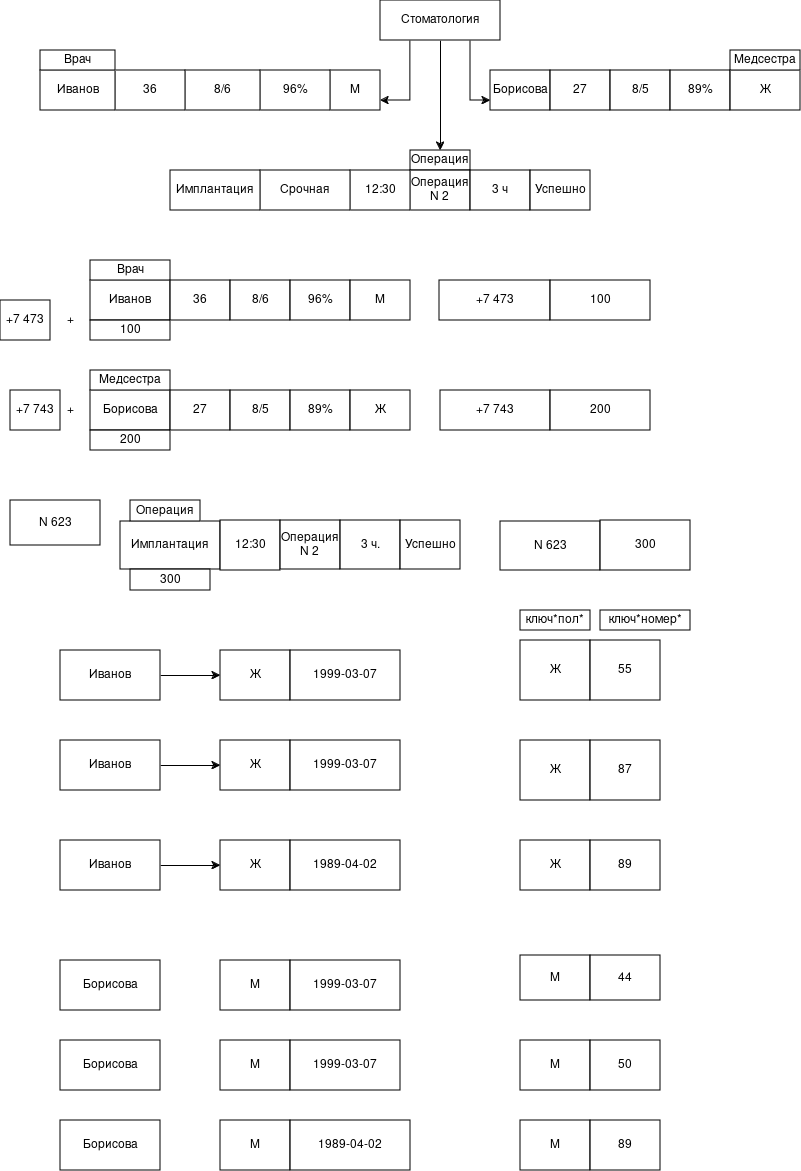

The diagram above was exported from draw.io. Its source (the exported page's mxGraphModel, read from the mxfile embedded in the PNG):
<mxGraphModel dx="2072" dy="638" grid="1" gridSize="10" guides="1" tooltips="1" connect="1" arrows="1" fold="1" page="1" pageScale="1" pageWidth="827" pageHeight="1169" math="0" shadow="0">
  <root>
    <mxCell id="0" />
    <mxCell id="1" parent="0" />
    <mxCell id="h9wHeq0aAWSGCD-RWJqD-6" edge="1" parent="1" source="h9wHeq0aAWSGCD-RWJqD-2" style="edgeStyle=orthogonalEdgeStyle;rounded=0;orthogonalLoop=1;jettySize=auto;html=1;exitX=0.5;exitY=1;exitDx=0;exitDy=0;">
      <mxGeometry relative="1" as="geometry">
        <mxPoint x="380" y="190" as="targetPoint" />
      </mxGeometry>
    </mxCell>
    <mxCell id="h9wHeq0aAWSGCD-RWJqD-30" edge="1" parent="1" source="h9wHeq0aAWSGCD-RWJqD-2" style="edgeStyle=orthogonalEdgeStyle;rounded=0;orthogonalLoop=1;jettySize=auto;html=1;exitX=0.25;exitY=1;exitDx=0;exitDy=0;entryX=1;entryY=0.75;entryDx=0;entryDy=0;" target="h9wHeq0aAWSGCD-RWJqD-18">
      <mxGeometry relative="1" as="geometry" />
    </mxCell>
    <mxCell id="h9wHeq0aAWSGCD-RWJqD-37" edge="1" parent="1" source="h9wHeq0aAWSGCD-RWJqD-2" style="edgeStyle=orthogonalEdgeStyle;rounded=0;orthogonalLoop=1;jettySize=auto;html=1;exitX=0.75;exitY=1;exitDx=0;exitDy=0;entryX=0;entryY=0.75;entryDx=0;entryDy=0;" target="h9wHeq0aAWSGCD-RWJqD-31">
      <mxGeometry relative="1" as="geometry" />
    </mxCell>
    <mxCell id="h9wHeq0aAWSGCD-RWJqD-2" parent="1" style="rounded=0;whiteSpace=wrap;html=1;" value="Стоматология" vertex="1">
      <mxGeometry height="40" width="120" x="320" y="40" as="geometry" />
    </mxCell>
    <mxCell id="h9wHeq0aAWSGCD-RWJqD-4" parent="1" style="rounded=0;whiteSpace=wrap;html=1;" value="Операция" vertex="1">
      <mxGeometry height="20" width="60" x="350" y="190" as="geometry" />
    </mxCell>
    <mxCell id="h9wHeq0aAWSGCD-RWJqD-8" parent="1" style="rounded=0;whiteSpace=wrap;html=1;" value="&lt;div&gt;Операция&lt;/div&gt;&lt;div&gt;N 2&lt;br&gt;&lt;/div&gt;" vertex="1">
      <mxGeometry height="40" width="60" x="350" y="210" as="geometry" />
    </mxCell>
    <mxCell id="h9wHeq0aAWSGCD-RWJqD-9" parent="1" style="rounded=0;whiteSpace=wrap;html=1;" value="12:30" vertex="1">
      <mxGeometry height="40" width="60" x="290" y="210" as="geometry" />
    </mxCell>
    <mxCell id="h9wHeq0aAWSGCD-RWJqD-10" parent="1" style="rounded=0;whiteSpace=wrap;html=1;" value="Срочная" vertex="1">
      <mxGeometry height="40" width="90" x="200" y="210" as="geometry" />
    </mxCell>
    <mxCell id="h9wHeq0aAWSGCD-RWJqD-11" parent="1" style="rounded=0;whiteSpace=wrap;html=1;" value="Имплантация" vertex="1">
      <mxGeometry height="40" width="90" x="110" y="210" as="geometry" />
    </mxCell>
    <mxCell id="h9wHeq0aAWSGCD-RWJqD-12" parent="1" style="rounded=0;whiteSpace=wrap;html=1;" value="3 ч" vertex="1">
      <mxGeometry height="40" width="60" x="410" y="210" as="geometry" />
    </mxCell>
    <mxCell id="h9wHeq0aAWSGCD-RWJqD-13" parent="1" style="rounded=0;whiteSpace=wrap;html=1;" value="Успешно" vertex="1">
      <mxGeometry height="40" width="60" x="470" y="210" as="geometry" />
    </mxCell>
    <mxCell id="h9wHeq0aAWSGCD-RWJqD-18" parent="1" style="rounded=0;whiteSpace=wrap;html=1;" value="М" vertex="1">
      <mxGeometry height="40" width="50" x="270" y="110" as="geometry" />
    </mxCell>
    <mxCell id="h9wHeq0aAWSGCD-RWJqD-19" parent="1" style="rounded=0;whiteSpace=wrap;html=1;" value="96%" vertex="1">
      <mxGeometry height="40" width="70" x="200" y="110" as="geometry" />
    </mxCell>
    <mxCell id="h9wHeq0aAWSGCD-RWJqD-24" parent="1" style="rounded=0;whiteSpace=wrap;html=1;" value="8/6" vertex="1">
      <mxGeometry height="40" width="75" x="125" y="110" as="geometry" />
    </mxCell>
    <mxCell id="h9wHeq0aAWSGCD-RWJqD-25" parent="1" style="rounded=0;whiteSpace=wrap;html=1;" value="36" vertex="1">
      <mxGeometry height="40" width="70" x="55" y="110" as="geometry" />
    </mxCell>
    <mxCell id="h9wHeq0aAWSGCD-RWJqD-27" parent="1" style="rounded=0;whiteSpace=wrap;html=1;" value="Иванов" vertex="1">
      <mxGeometry height="40" width="75" x="-20" y="110" as="geometry" />
    </mxCell>
    <mxCell id="h9wHeq0aAWSGCD-RWJqD-29" parent="1" style="rounded=0;whiteSpace=wrap;html=1;" value="Врач" vertex="1">
      <mxGeometry height="20" width="75" x="-20" y="90" as="geometry" />
    </mxCell>
    <mxCell id="h9wHeq0aAWSGCD-RWJqD-31" parent="1" style="rounded=0;whiteSpace=wrap;html=1;" value="Борисова" vertex="1">
      <mxGeometry height="40" width="60" x="430" y="110" as="geometry" />
    </mxCell>
    <mxCell id="h9wHeq0aAWSGCD-RWJqD-32" parent="1" style="rounded=0;whiteSpace=wrap;html=1;" value="27" vertex="1">
      <mxGeometry height="40" width="60" x="490" y="110" as="geometry" />
    </mxCell>
    <mxCell id="h9wHeq0aAWSGCD-RWJqD-33" parent="1" style="rounded=0;whiteSpace=wrap;html=1;" value="8/5" vertex="1">
      <mxGeometry height="40" width="60" x="550" y="110" as="geometry" />
    </mxCell>
    <mxCell id="h9wHeq0aAWSGCD-RWJqD-34" parent="1" style="rounded=0;whiteSpace=wrap;html=1;" value="89%" vertex="1">
      <mxGeometry height="40" width="60" x="610" y="110" as="geometry" />
    </mxCell>
    <mxCell id="h9wHeq0aAWSGCD-RWJqD-35" parent="1" style="rounded=0;whiteSpace=wrap;html=1;" value="Ж" vertex="1">
      <mxGeometry height="40" width="70" x="670" y="110" as="geometry" />
    </mxCell>
    <mxCell id="h9wHeq0aAWSGCD-RWJqD-36" parent="1" style="rounded=0;whiteSpace=wrap;html=1;" value="Медсестра" vertex="1">
      <mxGeometry height="20" width="70" x="670" y="90" as="geometry" />
    </mxCell>
    <mxCell id="h9wHeq0aAWSGCD-RWJqD-38" parent="1" style="rounded=0;whiteSpace=wrap;html=1;" value="+7 473" vertex="1">
      <mxGeometry height="40" width="50" x="-60" y="340" as="geometry" />
    </mxCell>
    <mxCell id="h9wHeq0aAWSGCD-RWJqD-40" parent="1" style="rounded=0;whiteSpace=wrap;html=1;" value="Иванов" vertex="1">
      <mxGeometry height="40" width="80" x="30" y="320" as="geometry" />
    </mxCell>
    <mxCell id="h9wHeq0aAWSGCD-RWJqD-41" parent="1" style="rounded=0;whiteSpace=wrap;html=1;" value="Врач" vertex="1">
      <mxGeometry height="20" width="80" x="30" y="300" as="geometry" />
    </mxCell>
    <mxCell id="h9wHeq0aAWSGCD-RWJqD-42" parent="1" style="rounded=0;whiteSpace=wrap;html=1;" value="100" vertex="1">
      <mxGeometry height="20" width="80" x="30" y="360" as="geometry" />
    </mxCell>
    <mxCell id="h9wHeq0aAWSGCD-RWJqD-43" parent="1" style="rounded=0;whiteSpace=wrap;html=1;" value="36" vertex="1">
      <mxGeometry height="40" width="60" x="110" y="320" as="geometry" />
    </mxCell>
    <mxCell id="h9wHeq0aAWSGCD-RWJqD-44" parent="1" style="rounded=0;whiteSpace=wrap;html=1;" value="8/6" vertex="1">
      <mxGeometry height="40" width="60" x="170" y="320" as="geometry" />
    </mxCell>
    <mxCell id="h9wHeq0aAWSGCD-RWJqD-46" parent="1" style="rounded=0;whiteSpace=wrap;html=1;" value="96%" vertex="1">
      <mxGeometry height="40" width="60" x="230" y="320" as="geometry" />
    </mxCell>
    <mxCell id="h9wHeq0aAWSGCD-RWJqD-48" parent="1" style="rounded=0;whiteSpace=wrap;html=1;" value="М" vertex="1">
      <mxGeometry height="40" width="60" x="290" y="320" as="geometry" />
    </mxCell>
    <mxCell id="h9wHeq0aAWSGCD-RWJqD-51" parent="1" style="text;html=1;whiteSpace=wrap;strokeColor=none;fillColor=none;align=center;verticalAlign=middle;rounded=0;" value="+" vertex="1">
      <mxGeometry height="25" width="60" x="-20" y="347.5" as="geometry" />
    </mxCell>
    <mxCell id="h9wHeq0aAWSGCD-RWJqD-53" edge="1" parent="1" source="h9wHeq0aAWSGCD-RWJqD-51" style="edgeStyle=orthogonalEdgeStyle;rounded=0;orthogonalLoop=1;jettySize=auto;html=1;exitX=0.5;exitY=1;exitDx=0;exitDy=0;" target="h9wHeq0aAWSGCD-RWJqD-51">
      <mxGeometry relative="1" as="geometry" />
    </mxCell>
    <mxCell id="h9wHeq0aAWSGCD-RWJqD-54" parent="1" style="rounded=0;whiteSpace=wrap;html=1;" value="+7 473" vertex="1">
      <mxGeometry height="40" width="111" x="379" y="320" as="geometry" />
    </mxCell>
    <mxCell id="h9wHeq0aAWSGCD-RWJqD-55" parent="1" style="rounded=0;whiteSpace=wrap;html=1;" value="100" vertex="1">
      <mxGeometry height="40" width="100" x="490" y="320" as="geometry" />
    </mxCell>
    <mxCell id="h9wHeq0aAWSGCD-RWJqD-56" parent="1" style="rounded=0;whiteSpace=wrap;html=1;" value="+7 743" vertex="1">
      <mxGeometry height="40" width="50" x="-50" y="430" as="geometry" />
    </mxCell>
    <mxCell id="h9wHeq0aAWSGCD-RWJqD-57" parent="1" style="text;html=1;whiteSpace=wrap;strokeColor=none;fillColor=none;align=center;verticalAlign=middle;rounded=0;" value="+" vertex="1">
      <mxGeometry height="30" width="60" x="-20" y="435" as="geometry" />
    </mxCell>
    <mxCell id="h9wHeq0aAWSGCD-RWJqD-58" parent="1" style="rounded=0;whiteSpace=wrap;html=1;" value="Борисова" vertex="1">
      <mxGeometry height="40" width="80" x="30" y="430" as="geometry" />
    </mxCell>
    <mxCell id="h9wHeq0aAWSGCD-RWJqD-59" parent="1" style="rounded=0;whiteSpace=wrap;html=1;" value="Медсестра" vertex="1">
      <mxGeometry height="20" width="80" x="30" y="410" as="geometry" />
    </mxCell>
    <mxCell id="h9wHeq0aAWSGCD-RWJqD-60" parent="1" style="rounded=0;whiteSpace=wrap;html=1;" value="200" vertex="1">
      <mxGeometry height="20" width="80" x="30" y="470" as="geometry" />
    </mxCell>
    <mxCell id="h9wHeq0aAWSGCD-RWJqD-61" parent="1" style="rounded=0;whiteSpace=wrap;html=1;" value="27" vertex="1">
      <mxGeometry height="40" width="60" x="110" y="430" as="geometry" />
    </mxCell>
    <mxCell id="h9wHeq0aAWSGCD-RWJqD-63" parent="1" style="rounded=0;whiteSpace=wrap;html=1;" value="8/5" vertex="1">
      <mxGeometry height="40" width="60" x="170" y="430" as="geometry" />
    </mxCell>
    <mxCell id="h9wHeq0aAWSGCD-RWJqD-64" parent="1" style="rounded=0;whiteSpace=wrap;html=1;" value="89%" vertex="1">
      <mxGeometry height="40" width="60" x="230" y="430" as="geometry" />
    </mxCell>
    <mxCell id="h9wHeq0aAWSGCD-RWJqD-65" parent="1" style="rounded=0;whiteSpace=wrap;html=1;" value="Ж" vertex="1">
      <mxGeometry height="40" width="60" x="290" y="430" as="geometry" />
    </mxCell>
    <mxCell id="h9wHeq0aAWSGCD-RWJqD-66" parent="1" style="rounded=0;whiteSpace=wrap;html=1;" value="N 623" vertex="1">
      <mxGeometry height="45" width="90" x="-50" y="540" as="geometry" />
    </mxCell>
    <mxCell id="h9wHeq0aAWSGCD-RWJqD-67" parent="1" style="rounded=0;whiteSpace=wrap;html=1;" value="Имплантация" vertex="1">
      <mxGeometry height="48" width="100" x="60" y="561" as="geometry" />
    </mxCell>
    <mxCell id="h9wHeq0aAWSGCD-RWJqD-68" parent="1" style="rounded=0;whiteSpace=wrap;html=1;" value="Операция" vertex="1">
      <mxGeometry height="21" width="70" x="70" y="540" as="geometry" />
    </mxCell>
    <mxCell id="h9wHeq0aAWSGCD-RWJqD-69" parent="1" style="rounded=0;whiteSpace=wrap;html=1;" value="300" vertex="1">
      <mxGeometry height="21" width="80" x="70" y="609" as="geometry" />
    </mxCell>
    <mxCell id="h9wHeq0aAWSGCD-RWJqD-70" parent="1" style="rounded=0;whiteSpace=wrap;html=1;" value="12:30" vertex="1">
      <mxGeometry height="50" width="60" x="160" y="560" as="geometry" />
    </mxCell>
    <mxCell id="h9wHeq0aAWSGCD-RWJqD-72" parent="1" style="rounded=0;whiteSpace=wrap;html=1;" value="&lt;div&gt;Операция &lt;br&gt;&lt;/div&gt;&lt;div&gt;N 2&lt;br&gt;&lt;/div&gt;" vertex="1">
      <mxGeometry height="49" width="60" x="220" y="560" as="geometry" />
    </mxCell>
    <mxCell id="h9wHeq0aAWSGCD-RWJqD-73" parent="1" style="rounded=0;whiteSpace=wrap;html=1;" value="3 ч." vertex="1">
      <mxGeometry height="49" width="60" x="280" y="560" as="geometry" />
    </mxCell>
    <mxCell id="h9wHeq0aAWSGCD-RWJqD-74" parent="1" style="rounded=0;whiteSpace=wrap;html=1;" value="Успешно" vertex="1">
      <mxGeometry height="49" width="60" x="340" y="560" as="geometry" />
    </mxCell>
    <mxCell id="h9wHeq0aAWSGCD-RWJqD-90" parent="1" style="rounded=0;whiteSpace=wrap;html=1;" value="+7 743" vertex="1">
      <mxGeometry height="40" width="110" x="380" y="430" as="geometry" />
    </mxCell>
    <mxCell id="h9wHeq0aAWSGCD-RWJqD-91" parent="1" style="rounded=0;whiteSpace=wrap;html=1;" value="200" vertex="1">
      <mxGeometry height="40" width="100" x="490" y="430" as="geometry" />
    </mxCell>
    <mxCell id="h9wHeq0aAWSGCD-RWJqD-107" edge="1" parent="1" source="h9wHeq0aAWSGCD-RWJqD-92" style="edgeStyle=orthogonalEdgeStyle;rounded=0;orthogonalLoop=1;jettySize=auto;html=1;" target="h9wHeq0aAWSGCD-RWJqD-95" value="">
      <mxGeometry relative="1" as="geometry" />
    </mxCell>
    <mxCell id="h9wHeq0aAWSGCD-RWJqD-92" parent="1" style="rounded=0;whiteSpace=wrap;html=1;" value="Иванов" vertex="1">
      <mxGeometry height="50" width="100" y="690" as="geometry" />
    </mxCell>
    <mxCell id="h9wHeq0aAWSGCD-RWJqD-104" edge="1" parent="1" source="h9wHeq0aAWSGCD-RWJqD-93" style="edgeStyle=orthogonalEdgeStyle;rounded=0;orthogonalLoop=1;jettySize=auto;html=1;entryX=0;entryY=0.5;entryDx=0;entryDy=0;" target="h9wHeq0aAWSGCD-RWJqD-96">
      <mxGeometry relative="1" as="geometry" />
    </mxCell>
    <mxCell id="h9wHeq0aAWSGCD-RWJqD-93" parent="1" style="rounded=0;whiteSpace=wrap;html=1;" value="Иванов" vertex="1">
      <mxGeometry height="50" width="100" y="780" as="geometry" />
    </mxCell>
    <mxCell id="h9wHeq0aAWSGCD-RWJqD-105" edge="1" parent="1" source="h9wHeq0aAWSGCD-RWJqD-94" style="edgeStyle=orthogonalEdgeStyle;rounded=0;orthogonalLoop=1;jettySize=auto;html=1;" target="h9wHeq0aAWSGCD-RWJqD-97" value="">
      <mxGeometry relative="1" as="geometry" />
    </mxCell>
    <mxCell id="h9wHeq0aAWSGCD-RWJqD-94" parent="1" style="rounded=0;whiteSpace=wrap;html=1;" value="Иванов" vertex="1">
      <mxGeometry height="50" width="100" y="880" as="geometry" />
    </mxCell>
    <mxCell id="h9wHeq0aAWSGCD-RWJqD-95" parent="1" style="rounded=0;whiteSpace=wrap;html=1;" value="Ж" vertex="1">
      <mxGeometry height="50" width="70" x="160" y="690" as="geometry" />
    </mxCell>
    <mxCell id="h9wHeq0aAWSGCD-RWJqD-96" parent="1" style="rounded=0;whiteSpace=wrap;html=1;" value="Ж" vertex="1">
      <mxGeometry height="50" width="70" x="160" y="780" as="geometry" />
    </mxCell>
    <mxCell id="h9wHeq0aAWSGCD-RWJqD-97" parent="1" style="rounded=0;whiteSpace=wrap;html=1;" value="Ж" vertex="1">
      <mxGeometry height="50" width="70" x="160" y="880" as="geometry" />
    </mxCell>
    <mxCell id="h9wHeq0aAWSGCD-RWJqD-99" parent="1" style="rounded=0;whiteSpace=wrap;html=1;" value="1999-03-07" vertex="1">
      <mxGeometry height="50" width="110" x="230" y="690" as="geometry" />
    </mxCell>
    <mxCell id="h9wHeq0aAWSGCD-RWJqD-100" parent="1" style="rounded=0;whiteSpace=wrap;html=1;" value="1999-03-07" vertex="1">
      <mxGeometry height="50" width="110" x="230" y="780" as="geometry" />
    </mxCell>
    <mxCell id="h9wHeq0aAWSGCD-RWJqD-101" parent="1" style="rounded=0;whiteSpace=wrap;html=1;" value="1989-04-02" vertex="1">
      <mxGeometry height="50" width="110" x="230" y="880" as="geometry" />
    </mxCell>
    <mxCell id="h9wHeq0aAWSGCD-RWJqD-108" parent="1" style="rounded=0;whiteSpace=wrap;html=1;" value="N 623" vertex="1">
      <mxGeometry height="49" width="100" x="440" y="561" as="geometry" />
    </mxCell>
    <mxCell id="h9wHeq0aAWSGCD-RWJqD-109" parent="1" style="rounded=0;whiteSpace=wrap;html=1;" value="300" vertex="1">
      <mxGeometry height="50" width="90" x="540" y="560" as="geometry" />
    </mxCell>
    <mxCell id="h9wHeq0aAWSGCD-RWJqD-110" parent="1" style="rounded=0;whiteSpace=wrap;html=1;" value="ключ*пол*" vertex="1">
      <mxGeometry height="20" width="70" x="460" y="650" as="geometry" />
    </mxCell>
    <mxCell id="h9wHeq0aAWSGCD-RWJqD-111" parent="1" style="rounded=0;whiteSpace=wrap;html=1;" value="Ж" vertex="1">
      <mxGeometry height="60" width="70" x="460" y="680" as="geometry" />
    </mxCell>
    <mxCell id="h9wHeq0aAWSGCD-RWJqD-112" parent="1" style="rounded=0;whiteSpace=wrap;html=1;" value="55" vertex="1">
      <mxGeometry height="60" width="70" x="530" y="680" as="geometry" />
    </mxCell>
    <mxCell id="h9wHeq0aAWSGCD-RWJqD-113" parent="1" style="rounded=0;whiteSpace=wrap;html=1;" value="Ж" vertex="1">
      <mxGeometry height="60" width="70" x="460" y="780" as="geometry" />
    </mxCell>
    <mxCell id="h9wHeq0aAWSGCD-RWJqD-114" parent="1" style="rounded=0;whiteSpace=wrap;html=1;" value="87" vertex="1">
      <mxGeometry height="60" width="70" x="530" y="780" as="geometry" />
    </mxCell>
    <mxCell id="h9wHeq0aAWSGCD-RWJqD-115" parent="1" style="rounded=0;whiteSpace=wrap;html=1;" value="Ж" vertex="1">
      <mxGeometry height="50" width="70" x="460" y="880" as="geometry" />
    </mxCell>
    <mxCell id="h9wHeq0aAWSGCD-RWJqD-116" parent="1" style="rounded=0;whiteSpace=wrap;html=1;" value="89" vertex="1">
      <mxGeometry height="50" width="70" x="530" y="880" as="geometry" />
    </mxCell>
    <mxCell id="h9wHeq0aAWSGCD-RWJqD-117" parent="1" style="rounded=0;whiteSpace=wrap;html=1;" value="ключ*номер*" vertex="1">
      <mxGeometry height="20" width="90" x="540" y="650" as="geometry" />
    </mxCell>
    <mxCell id="h9wHeq0aAWSGCD-RWJqD-118" parent="1" style="rounded=0;whiteSpace=wrap;html=1;" value="Борисова" vertex="1">
      <mxGeometry height="50" width="100" y="1000" as="geometry" />
    </mxCell>
    <mxCell id="h9wHeq0aAWSGCD-RWJqD-120" parent="1" style="rounded=0;whiteSpace=wrap;html=1;" value="Борисова" vertex="1">
      <mxGeometry height="50" width="100" y="1080" as="geometry" />
    </mxCell>
    <mxCell id="h9wHeq0aAWSGCD-RWJqD-121" parent="1" style="rounded=0;whiteSpace=wrap;html=1;" value="Борисова" vertex="1">
      <mxGeometry height="50" width="100" y="1160" as="geometry" />
    </mxCell>
    <mxCell id="h9wHeq0aAWSGCD-RWJqD-123" parent="1" style="rounded=0;whiteSpace=wrap;html=1;" value="M" vertex="1">
      <mxGeometry height="50" width="70" x="160" y="1000" as="geometry" />
    </mxCell>
    <mxCell id="h9wHeq0aAWSGCD-RWJqD-124" parent="1" style="rounded=0;whiteSpace=wrap;html=1;" value="M" vertex="1">
      <mxGeometry height="50" width="70" x="160" y="1080" as="geometry" />
    </mxCell>
    <mxCell id="h9wHeq0aAWSGCD-RWJqD-125" parent="1" style="rounded=0;whiteSpace=wrap;html=1;" value="M" vertex="1">
      <mxGeometry height="50" width="70" x="160" y="1160" as="geometry" />
    </mxCell>
    <mxCell id="h9wHeq0aAWSGCD-RWJqD-126" parent="1" style="rounded=0;whiteSpace=wrap;html=1;" value="1999-03-07" vertex="1">
      <mxGeometry height="50" width="110" x="230" y="1000" as="geometry" />
    </mxCell>
    <mxCell id="h9wHeq0aAWSGCD-RWJqD-128" parent="1" style="rounded=0;whiteSpace=wrap;html=1;" value="1999-03-07" vertex="1">
      <mxGeometry height="50" width="110" x="230" y="1080" as="geometry" />
    </mxCell>
    <mxCell id="h9wHeq0aAWSGCD-RWJqD-129" parent="1" style="rounded=0;whiteSpace=wrap;html=1;" value="1989-04-02" vertex="1">
      <mxGeometry height="50" width="120" x="230" y="1160" as="geometry" />
    </mxCell>
    <mxCell id="h9wHeq0aAWSGCD-RWJqD-130" parent="1" style="rounded=0;whiteSpace=wrap;html=1;" value="М" vertex="1">
      <mxGeometry height="45" width="70" x="460" y="995" as="geometry" />
    </mxCell>
    <mxCell id="h9wHeq0aAWSGCD-RWJqD-132" parent="1" style="rounded=0;whiteSpace=wrap;html=1;" value="М" vertex="1">
      <mxGeometry height="50" width="70" x="460" y="1080" as="geometry" />
    </mxCell>
    <mxCell id="h9wHeq0aAWSGCD-RWJqD-134" parent="1" style="rounded=0;whiteSpace=wrap;html=1;" value="М" vertex="1">
      <mxGeometry height="50" width="70" x="460" y="1160" as="geometry" />
    </mxCell>
    <mxCell id="h9wHeq0aAWSGCD-RWJqD-135" parent="1" style="rounded=0;whiteSpace=wrap;html=1;" value="44" vertex="1">
      <mxGeometry height="45" width="70" x="530" y="995" as="geometry" />
    </mxCell>
    <mxCell id="h9wHeq0aAWSGCD-RWJqD-136" parent="1" style="rounded=0;whiteSpace=wrap;html=1;" value="50" vertex="1">
      <mxGeometry height="50" width="70" x="530" y="1080" as="geometry" />
    </mxCell>
    <mxCell id="h9wHeq0aAWSGCD-RWJqD-137" parent="1" style="rounded=0;whiteSpace=wrap;html=1;" value="89" vertex="1">
      <mxGeometry height="50" width="70" x="530" y="1160" as="geometry" />
    </mxCell>
  </root>
</mxGraphModel>